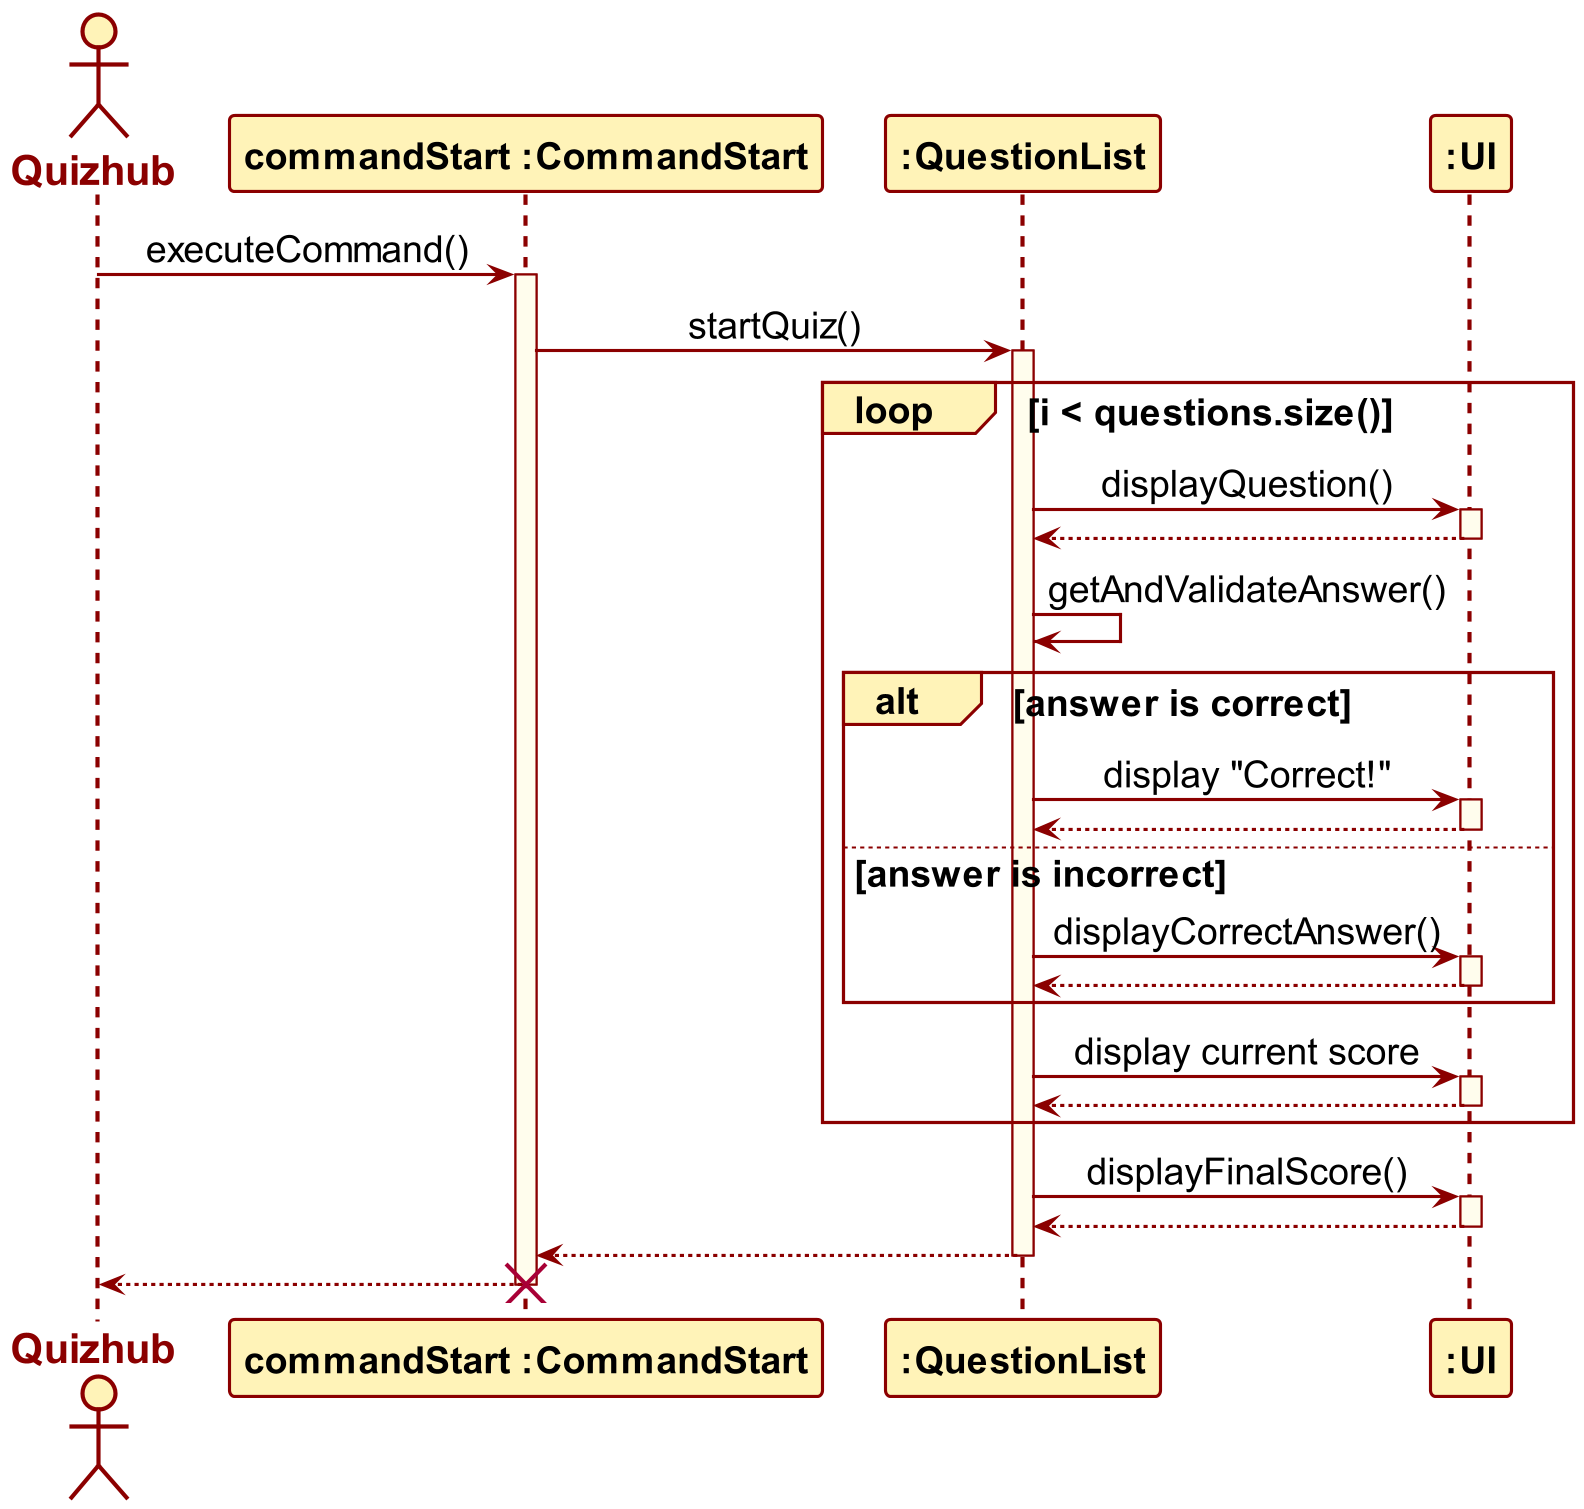

The diagram above was rendered by PlantUML. Its source (embedded in the PNG):
@startuml
!include Style.puml

actor Quizhub
participant CommandStart as "commandStart :CommandStart"
participant QuestionList as ":QuestionList"
participant ui as ":UI"


Quizhub -> CommandStart : executeCommand()
activate CommandStart
CommandStart -> QuestionList : startQuiz()
activate QuestionList
loop i < questions.size()
    QuestionList -> ui : displayQuestion()
    activate ui
    ui --> QuestionList
    deactivate ui
    QuestionList -> QuestionList : getAndValidateAnswer()
    alt answer is correct
        QuestionList -> ui : display "Correct!"
        activate ui
        ui --> QuestionList
        deactivate ui
    else answer is incorrect
        QuestionList -> ui : displayCorrectAnswer()
        activate ui
        ui --> QuestionList
        deactivate ui
    end
    QuestionList -> ui : display current score
    activate ui
    ui --> QuestionList
    deactivate ui
end
QuestionList -> ui : displayFinalScore()
activate ui
ui --> QuestionList
deactivate ui
QuestionList --> CommandStart
deactivate QuestionList
CommandStart --> Quizhub
deactivate CommandStart
destroy CommandStart
@enduml